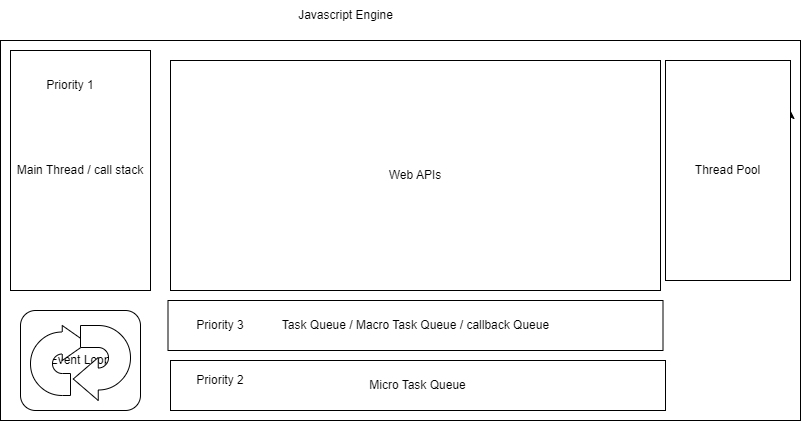

The diagram above was exported from draw.io. Its source (the exported page's mxGraphModel, read from the mxfile embedded in the PNG):
<mxGraphModel dx="876" dy="434" grid="1" gridSize="10" guides="1" tooltips="1" connect="1" arrows="1" fold="1" page="1" pageScale="1" pageWidth="850" pageHeight="1100" math="0" shadow="0">
  <root>
    <mxCell id="0" />
    <mxCell id="1" parent="0" />
    <mxCell id="LyS4cmjLFbdqw1ljJGsu-1" value="" style="rounded=0;whiteSpace=wrap;html=1;" vertex="1" parent="1">
      <mxGeometry x="40" y="40" width="800" height="380" as="geometry" />
    </mxCell>
    <mxCell id="LyS4cmjLFbdqw1ljJGsu-2" value="Javascript Engine" style="text;html=1;align=center;verticalAlign=middle;resizable=0;points=[];autosize=1;strokeColor=none;fillColor=none;" vertex="1" parent="1">
      <mxGeometry x="325" width="120" height="30" as="geometry" />
    </mxCell>
    <mxCell id="LyS4cmjLFbdqw1ljJGsu-3" value="Main Thread / call stack" style="rounded=0;whiteSpace=wrap;html=1;" vertex="1" parent="1">
      <mxGeometry x="50" y="50" width="140" height="240" as="geometry" />
    </mxCell>
    <mxCell id="LyS4cmjLFbdqw1ljJGsu-4" value="Web APIs" style="rounded=0;whiteSpace=wrap;html=1;" vertex="1" parent="1">
      <mxGeometry x="210" y="60" width="490" height="230" as="geometry" />
    </mxCell>
    <mxCell id="LyS4cmjLFbdqw1ljJGsu-5" value="Event Loop" style="rounded=1;whiteSpace=wrap;html=1;" vertex="1" parent="1">
      <mxGeometry x="60" y="310" width="120" height="100" as="geometry" />
    </mxCell>
    <mxCell id="LyS4cmjLFbdqw1ljJGsu-6" value="" style="html=1;shadow=0;dashed=0;align=center;verticalAlign=middle;shape=mxgraph.arrows2.uTurnArrow;dy=11;arrowHead=35;dx2=25;" vertex="1" parent="1">
      <mxGeometry x="70" y="325" width="40" height="70" as="geometry" />
    </mxCell>
    <mxCell id="LyS4cmjLFbdqw1ljJGsu-7" value="" style="html=1;shadow=0;dashed=0;align=center;verticalAlign=middle;shape=mxgraph.arrows2.uTurnArrow;dy=11;arrowHead=43;dx2=25;direction=west;" vertex="1" parent="1">
      <mxGeometry x="120" y="325" width="50" height="75" as="geometry" />
    </mxCell>
    <mxCell id="LyS4cmjLFbdqw1ljJGsu-12" style="edgeStyle=orthogonalEdgeStyle;rounded=0;orthogonalLoop=1;jettySize=auto;html=1;exitX=1;exitY=0.5;exitDx=0;exitDy=0;" edge="1" parent="1" source="LyS4cmjLFbdqw1ljJGsu-9">
      <mxGeometry relative="1" as="geometry">
        <mxPoint x="830" y="110" as="targetPoint" />
      </mxGeometry>
    </mxCell>
    <mxCell id="LyS4cmjLFbdqw1ljJGsu-9" value="callback, delay" style="rounded=0;whiteSpace=wrap;html=1;" vertex="1" parent="1">
      <mxGeometry x="730" y="100" width="80" height="60" as="geometry" />
    </mxCell>
    <mxCell id="LyS4cmjLFbdqw1ljJGsu-10" value="Task Queue / Macro Task Queue / callback Queue" style="rounded=0;whiteSpace=wrap;html=1;" vertex="1" parent="1">
      <mxGeometry x="207.5" y="300" width="495" height="50" as="geometry" />
    </mxCell>
    <mxCell id="LyS4cmjLFbdqw1ljJGsu-11" value="promise callback" style="rounded=0;whiteSpace=wrap;html=1;" vertex="1" parent="1">
      <mxGeometry x="730" y="190" width="80" height="60" as="geometry" />
    </mxCell>
    <mxCell id="LyS4cmjLFbdqw1ljJGsu-13" value="Micro Task Queue" style="rounded=0;whiteSpace=wrap;html=1;" vertex="1" parent="1">
      <mxGeometry x="210" y="360" width="495" height="50" as="geometry" />
    </mxCell>
    <mxCell id="LyS4cmjLFbdqw1ljJGsu-14" value="Priority 1" style="text;html=1;align=center;verticalAlign=middle;whiteSpace=wrap;rounded=0;" vertex="1" parent="1">
      <mxGeometry x="80" y="70" width="60" height="30" as="geometry" />
    </mxCell>
    <mxCell id="LyS4cmjLFbdqw1ljJGsu-15" value="Priority 2" style="text;html=1;align=center;verticalAlign=middle;whiteSpace=wrap;rounded=0;" vertex="1" parent="1">
      <mxGeometry x="230" y="365" width="60" height="30" as="geometry" />
    </mxCell>
    <mxCell id="LyS4cmjLFbdqw1ljJGsu-16" value="Priority 3" style="text;html=1;align=center;verticalAlign=middle;whiteSpace=wrap;rounded=0;" vertex="1" parent="1">
      <mxGeometry x="230" y="310" width="60" height="30" as="geometry" />
    </mxCell>
    <mxCell id="LyS4cmjLFbdqw1ljJGsu-18" value="Thread Pool" style="rounded=0;whiteSpace=wrap;html=1;" vertex="1" parent="1">
      <mxGeometry x="705" y="60" width="125" height="220" as="geometry" />
    </mxCell>
  </root>
</mxGraphModel>